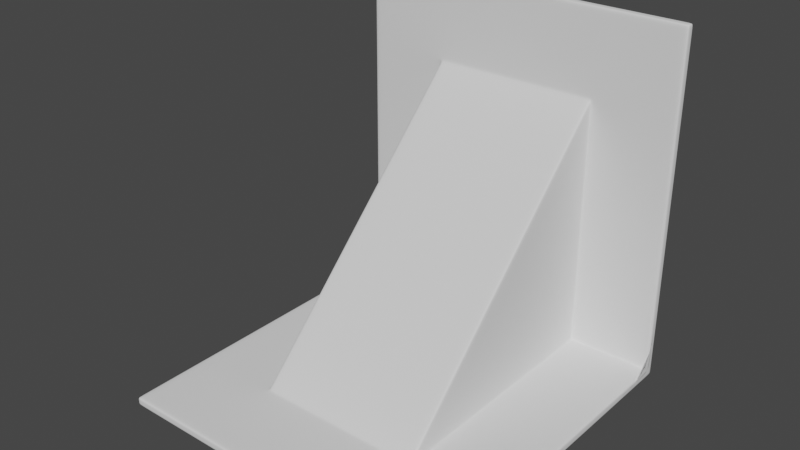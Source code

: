 # Source: 1Days.blend  (saved by Blender 3.6.13; exported with 4.5.12 LTS)
import bpy
from mathutils import Matrix  # noqa: F401  (used for matrix-valued properties, if any)

bpy.ops.wm.read_factory_settings(use_empty=True)
scene = bpy.context.scene
scene.name = 'Scene'

# ---- collections
col_collection = bpy.data.collections.new('Collection'); scene.collection.children.link(col_collection)

# ---- world
world_world = bpy.data.worlds.new('World'); scene.world = world_world
world_world.use_nodes = True; world_world.node_tree.nodes.clear()
_N = world_world.node_tree.nodes; _L = world_world.node_tree.links
n0 = _N.new('ShaderNodeOutputWorld'); n0.name = 'World Output'; n0.location = (300, 300)
n1 = _N.new('ShaderNodeBackground'); n1.name = 'Background'; n1.location = (10, 300)
n1.inputs[0].default_value = (0.05088, 0.05088, 0.05088, 1.0)
_L.new(n1.outputs[0], n0.inputs[0])
n0.is_active_output = True
world_world.color = (0.05088, 0.05088, 0.05088)
world_world.use_sun_shadow = False
world_world.sun_shadow_jitter_overblur = 0.0

# ---- meshes
me_x = bpy.data.meshes.new('평면')
me_x.from_pydata([(-0.5, 1.05, 0.4623), (-0.5, 1.05, 0.9747), (-0.5, 1.05, 1.487), (0.0, 1.05, 0.4623), (0.0, 1.05, 0.9747), (0.0, 1.05, 1.487), (0.5, 1.05, 0.4623), (0.5, 1.05, 0.9747), (0.5, 1.05, 1.487), (-0.5, -0.4875, -0.05), (-0.5, 0.025, -0.05), (-0.5, 0.5375, -0.05), (0.0, -0.4875, -0.05), (0.0, 0.025, -0.05), (0.0, 0.5375, -0.05), (0.5, -0.4875, -0.05), (0.5, 0.025, -0.05), (0.5, 0.5375, -0.05), (-1.0, -0.977, -0.023), (-0.977, -1.0, -0.023), (-0.977, -0.977, 0.0), (-1.0, -1.0, -0.023), (-1.0, -1.0, 0.0), (-0.977, -1.0, 0.0), (-1.0, -0.977, 0.0), (0.977, -0.977, 0.0), (0.977, -1.0, -0.023), (1.0, -0.977, -0.02189), (0.977, -1.0, 0.0), (1.0, -1.0, 0.0), (1.0, -1.0, -0.02189), (1.0, -0.977, 0.0), (-0.977, 0.977, 0.0), (-0.977, 1.0, 0.023), (-1.0, 1.022, 0.023), (-1.0, 0.977, -0.02205), (-0.977, 1.0, 0.0), (-1.0, 1.0, 0.0), (-1.0, 1.0, 0.023), (-1.0, 1.022, -0.02205), (-1.0, 0.977, 0.0), (1.0, 0.977, -0.02205), (1.0, 1.022, 0.023), (0.977, 1.0, 0.023), (0.977, 0.977, 0.0), (1.0, 1.022, -0.02205), (1.0, 1.0, 0.0), (1.0, 1.0, 0.023), (0.977, 1.0, 0.0), (1.0, 0.977, 0.0), (-0.977, 1.0, 1.976), (-0.977, 1.023, 1.999), (-1.0, 1.022, 1.976), (-0.977, 1.0, 1.999), (-1.0, 1.0, 1.999), (-1.0, 1.022, 1.999), (-1.0, 1.0, 1.976), (1.0, 1.023, 1.976), (0.977, 1.023, 1.999), (0.977, 1.0, 1.976), (1.0, 1.023, 1.999), (1.0, 1.0, 1.999), (0.977, 1.0, 1.999), (1.0, 1.0, 1.976), (-0.5, -1.0, -0.023), (-0.5, -0.977, 0.0), (-0.5, -1.0, 0.0), (0.0, -1.0, -0.023), (0.0, -0.977, 0.0), (0.0, -1.0, 0.0), (0.5, -0.977, 0.0), (0.5, -1.0, -0.023), (0.5, -1.0, 0.0), (0.523, 1.0, 0.023), (0.5, 0.977, 0.023), (0.523, 0.977, 0.0), (0.5, 1.0, 0.023), (0.5, 1.0, 0.0), (0.5, 0.977, 0.0), (0.523, 1.0, 0.0), (-0.523, 1.0, 0.023), (-0.523, 0.977, 0.0), (-0.5, 0.977, 0.023), (-0.523, 1.0, 0.0), (-0.5, 1.0, 0.0), (-0.5, 0.977, 0.0), (-0.5, 1.0, 0.023), (0.5, 1.023, 1.999), (0.5, 1.0, 1.976), (0.5, 1.0, 1.999), (0.0, 1.023, 1.999), (0.0, 1.0, 1.976), (0.0, 1.0, 1.999), (-0.5, 1.0, 1.976), (-0.5, 1.023, 1.999), (-0.5, 1.0, 1.999), (-1.0, -0.977, -0.027), (-0.977, -0.977, -0.05), (-0.977, -1.0, -0.027), (-1.0, -0.977, -0.05), (-1.0, -1.0, -0.05), (-0.977, -1.0, -0.05), (-1.0, -1.0, -0.027), (0.977, -0.977, -0.05), (1.0, -0.977, -0.02787), (0.977, -1.0, -0.027), (1.0, -0.977, -0.05), (1.0, -1.0, -0.05), (1.0, -1.0, -0.02787), (0.977, -1.0, -0.05), (-0.977, 1.027, -0.05), (-1.0, 1.028, -0.02849), (-0.977, 1.05, -0.027), (-1.0, 1.028, -0.05), (-1.0, 1.05, -0.05), (-1.0, 1.05, -0.02849), (-0.977, 1.05, -0.05), (0.977, 1.027, -0.05), (0.977, 1.05, -0.027), (1.0, 1.028, -0.02849), (0.977, 1.05, -0.05), (1.0, 1.05, -0.05), (1.0, 1.05, -0.02849), (1.0, 1.028, -0.05), (-0.977, 1.05, 1.976), (-1.0, 1.028, 1.976), (-0.977, 1.027, 1.999), (-1.0, 1.05, 1.976), (-1.0, 1.05, 1.999), (-1.0, 1.028, 1.999), (-0.977, 1.05, 1.999), (1.0, 1.027, 1.976), (0.977, 1.05, 1.976), (0.977, 1.027, 1.999), (1.0, 1.05, 1.976), (1.0, 1.05, 1.999), (0.977, 1.05, 1.999), (1.0, 1.027, 1.999), (-0.5, -0.977, -0.05), (-0.5, -1.0, -0.027), (-0.5, -1.0, -0.05), (0.0, -0.977, -0.05), (0.0, -1.0, -0.027), (0.0, -1.0, -0.05), (0.5, -1.0, -0.027), (0.5, -0.977, -0.05), (0.5, -1.0, -0.05), (0.5, 1.027, -0.05), (0.5, 1.05, -0.027), (0.5, 1.05, -0.05), (0.0, 1.027, -0.05), (0.0, 1.05, -0.027), (0.0, 1.05, -0.05), (-0.5, 1.05, -0.027), (-0.5, 1.027, -0.05), (-0.5, 1.05, -0.05), (0.5, 1.05, 1.976), (0.5, 1.027, 1.999), (0.5, 1.05, 1.999), (0.0, 1.05, 1.976), (0.0, 1.027, 1.999), (0.0, 1.05, 1.999), (-0.5, 1.027, 1.999), (-0.5, 1.05, 1.976), (-0.5, 1.05, 1.999), (1.0, 1.023, 0.4826), (0.977, 1.0, 0.4998), (1.0, 1.0, 0.4998), (1.0, 1.023, 0.9882), (0.977, 1.0, 0.9997), (1.0, 1.0, 0.9997), (0.977, 1.0, 1.5), (1.0, 1.023, 1.494), (1.0, 1.0, 1.5), (-1.0, 1.022, 1.494), (-0.977, 1.0, 1.5), (-1.0, 1.0, 1.5), (-1.0, 1.022, 0.9888), (-0.977, 1.0, 0.9997), (-1.0, 1.0, 0.9997), (-0.977, 1.0, 0.4998), (-1.0, 1.021, 0.4837), (-1.0, 1.0, 0.4998), (-0.5, 0.977, 0.4998), (-0.523, 1.0, 0.4998), (-0.5, 1.0, 0.4998), (-0.5, 0.977, 0.9997), (-0.523, 1.0, 0.9997), (-0.5, 1.0, 0.9997), (-0.5, 0.977, 1.444), (-0.477, 0.9837, 1.483), (-0.477, 1.0, 1.523), (-0.523, 1.0, 1.444), (-0.5, 0.9837, 1.483), (-0.5, 1.0, 1.5), (-0.477, 1.0, 1.5), (-0.523, 1.0, 1.523), (-0.5, 1.0, 1.467), (0.0, 1.0, 1.523), (0.0, 0.9837, 1.483), (0.0, 1.0, 1.5), (0.523, 1.0, 0.4998), (0.5, 0.977, 0.4998), (0.5, 1.0, 0.4998), (0.523, 1.0, 0.9997), (0.5, 0.977, 0.9997), (0.5, 1.0, 0.9997), (0.5, 0.977, 1.444), (0.523, 1.0, 1.444), (0.477, 1.0, 1.523), (0.477, 0.9837, 1.483), (0.5, 1.0, 1.467), (0.5, 1.0, 1.5), (0.523, 1.0, 1.523), (0.477, 1.0, 1.5), (0.5, 0.9837, 1.483), (0.977, 1.05, 0.4623), (1.0, 1.027, 0.4796), (1.0, 1.05, 0.4623), (0.977, 1.05, 0.9747), (1.0, 1.027, 0.9862), (1.0, 1.05, 0.9747), (1.0, 1.027, 1.493), (0.977, 1.05, 1.487), (1.0, 1.05, 1.487), (-0.977, 1.05, 1.487), (-1.0, 1.028, 1.493), (-1.0, 1.05, 1.487), (-0.977, 1.05, 0.9747), (-1.0, 1.028, 0.9857), (-1.0, 1.05, 0.9747), (-1.0, 1.028, 0.4787), (-0.977, 1.05, 0.4623), (-1.0, 1.05, 0.4623), (-1.0, 0.5173, -0.023), (-0.977, 0.5, 0.0), (-1.0, 0.5, 0.0), (-1.0, 0.0115, -0.023), (-0.977, 0.0, 0.0), (-1.0, 0.0, 0.0), (-0.977, -0.5, 0.0), (-1.0, -0.4942, -0.023), (-1.0, -0.5, 0.0), (1.0, -0.4945, -0.02184), (0.977, -0.5, 0.0), (1.0, -0.5, 0.0), (1.0, 0.01085, -0.02171), (0.977, 0.0, 0.0), (1.0, -2.328e-10, 0.0), (0.977, 0.5, 0.0), (1.0, 0.5161, -0.02147), (1.0, 0.5, 0.0), (-0.523, -0.4445, 0.0), (-0.477, -0.523, 0.0), (-0.477, -0.4837, 0.01626), (-0.5, -0.4445, 0.023), (-0.523, -0.523, 0.0), (-0.5, -0.5, 0.0), (-0.477, -0.5, 0.0), (-0.5, -0.4837, 0.01626), (-0.5, -0.4675, 0.0), (-0.5, 0.0, 0.023), (-0.523, 0.0, 0.0), (-0.5, 0.0, 0.0), (-0.523, 0.5, 0.0), (-0.5, 0.5, 0.023), (-0.5, 0.5, 0.0), (0.0, -0.4837, 0.01626), (0.0, -0.523, 0.0), (0.0, -0.5, 0.0), (0.5, -0.4445, 0.023), (0.477, -0.4837, 0.01626), (0.477, -0.523, 0.0), (0.523, -0.4445, 0.0), (0.5, -0.4837, 0.01626), (0.5, -0.5, 0.0), (0.477, -0.5, 0.0), (0.523, -0.523, 0.0), (0.5, -0.4675, 0.0), (0.523, 0.0, 0.0), (0.5, 0.0, 0.023), (0.5, 0.0, 0.0), (0.5, 0.5, 0.023), (0.523, 0.5, 0.0), (0.5, 0.5, 0.0), (-0.977, 0.5375, -0.05), (-1.0, 0.5202, -0.027), (-1.0, 0.5375, -0.05), (-0.977, 0.025, -0.05), (-1.0, 0.0135, -0.027), (-1.0, 0.025, -0.05), (-1.0, -0.4933, -0.027), (-0.977, -0.4875, -0.05), (-1.0, -0.4875, -0.05), (0.977, -0.4875, -0.05), (1.0, -0.493, -0.02791), (1.0, -0.4875, -0.05), (0.977, 0.025, -0.05), (1.0, 0.01401, -0.02802), (1.0, 0.025, -0.05), (1.0, 0.5212, -0.02821), (0.977, 0.5375, -0.05), (1.0, 0.5375, -0.05), (0.5, 0.2663, 0.7335), (0.5, 0.25, 0.7498), (0.477, 0.25, 0.7498), (-0.5, 0.2663, 0.7335), (-0.5, 0.25, 0.7498), (-0.477, 0.25, 0.7498), (0.0, 0.25, 0.7498), (0.5, -0.1169, 0.383), (0.477, -0.1169, 0.383), (-0.5, -0.0891, 0.3782), (0.5, -0.0891, 0.3782), (-0.5, -0.1169, 0.383), (-0.477, -0.1169, 0.383), (0.0, -0.1169, 0.383), (0.5, 0.6216, 1.089), (-0.5, 0.6169, 1.117), (-0.477, 0.6169, 1.117), (0.0, 0.6169, 1.117), (0.5, 0.6169, 1.117), (0.477, 0.6169, 1.117), (-0.5, 0.6216, 1.089)], [], [(165, 42, 45, 119, 217), (87, 58, 133, 157), (57, 172, 222, 131), (97, 292, 9, 138), (94, 90, 160, 162), (45, 41, 250, 300, 119), (148, 6, 216, 118), (138, 9, 12, 141), (8, 156, 132, 223), (201, 166, 169, 204), (2, 163, 159, 5), (17, 147, 117, 301), (5, 159, 156, 8), (153, 0, 3, 151), (235, 264, 81, 32), (243, 27, 104, 295), (33, 80, 184, 180), (174, 52, 125, 226), (73, 43, 166, 201), (50, 196, 191, 93), (18, 241, 291, 96), (68, 70, 272, 268), (202, 205, 207, 317), (65, 68, 268, 253), (198, 209, 88, 91), (191, 198, 91, 93), (234, 35, 39, 111, 286), (319, 320, 199, 190), (180, 184, 187, 178), (213, 208, 171, 59), (178, 187, 192, 175), (204, 169, 171, 208), (14, 150, 147, 17), (3, 4, 7, 6), (4, 5, 8, 7), (11, 154, 150, 14), (0, 1, 4, 3), (1, 2, 5, 4), (285, 110, 154, 11), (238, 262, 264, 235), (232, 228, 1, 0), (225, 124, 163, 2), (7, 8, 223, 219), (228, 225, 2, 1), (39, 34, 181, 231, 111), (181, 177, 229, 231), (177, 174, 226, 229), (51, 94, 162, 126), (168, 165, 217, 220), (172, 168, 220, 222), (283, 249, 44, 75), (288, 285, 11, 10), (279, 247, 249, 283), (25, 244, 273, 277), (273, 244, 247, 279), (240, 252, 262, 238), (151, 3, 6, 148), (12, 13, 16, 15), (13, 14, 17, 16), (141, 12, 15, 145), (9, 10, 13, 12), (10, 11, 14, 13), (145, 15, 294, 103), (15, 16, 297, 294), (292, 288, 10, 9), (112, 232, 0, 153), (16, 17, 301, 297), (71, 67, 142, 144), (183, 323, 189, 186), (90, 87, 157, 160), (67, 64, 139, 142), (6, 7, 219, 216), (320, 322, 210, 199), (64, 19, 98, 139), (241, 237, 289, 291), (237, 234, 286, 289), (26, 71, 144, 105), (246, 243, 295, 298), (250, 246, 298, 300), (18, 21, 22, 24), (19, 23, 22, 21), (20, 24, 22, 23), (25, 28, 29, 31), (26, 30, 29, 28), (27, 31, 29, 30), (32, 36, 37, 40), (33, 38, 37, 36), (34, 39, 37, 38), (35, 40, 37, 39), (41, 45, 46, 49), (42, 47, 46, 45), (43, 48, 46, 47), (44, 49, 46, 48), (50, 53, 54, 56), (51, 55, 54, 53), (52, 56, 54, 55), (57, 60, 61, 63), (58, 62, 61, 60), (59, 63, 61, 62), (73, 76, 77, 79), (74, 78, 77, 76), (75, 79, 77, 78), (80, 83, 84, 86), (81, 85, 84, 83), (82, 86, 84, 85), (96, 99, 100, 102), (97, 101, 100, 99), (98, 102, 100, 101), (103, 106, 107, 109), (104, 108, 107, 106), (105, 109, 107, 108), (110, 113, 114, 116), (111, 115, 114, 113), (112, 116, 114, 115), (117, 120, 121, 123), (118, 122, 121, 120), (119, 123, 121, 122), (124, 127, 128, 130), (125, 129, 128, 127), (126, 130, 128, 129), (131, 134, 135, 137), (132, 136, 135, 134), (133, 137, 135, 136), (189, 193, 194, 197), (190, 195, 194, 193), (191, 196, 194, 195), (192, 197, 194, 196), (207, 211, 212, 215), (208, 213, 212, 211), (209, 214, 212, 213), (210, 215, 212, 214), (252, 256, 257, 260), (253, 258, 257, 256), (254, 259, 257, 258), (255, 260, 257, 259), (270, 274, 275, 278), (271, 276, 275, 274), (272, 277, 275, 276), (273, 278, 275, 277), (241, 18, 24, 242), (242, 24, 20, 240), (71, 26, 28, 72), (72, 28, 25, 70), (250, 41, 49, 251), (251, 49, 44, 249), (80, 33, 36, 83), (83, 36, 32, 81), (94, 51, 53, 95), (95, 53, 50, 93), (172, 57, 63, 173), (173, 63, 59, 171), (181, 34, 38, 182), (182, 38, 33, 180), (19, 64, 66, 23), (23, 66, 65, 20), (64, 67, 69, 66), (66, 69, 68, 65), (67, 71, 72, 69), (69, 72, 70, 68), (43, 73, 79, 48), (48, 79, 75, 44), (58, 87, 89, 62), (62, 89, 88, 59), (87, 90, 92, 89), (89, 92, 91, 88), (90, 94, 95, 92), (92, 95, 93, 91), (265, 82, 85, 266), (266, 85, 81, 264), (283, 75, 78, 284), (284, 78, 74, 282), (292, 97, 99, 293), (293, 99, 96, 291), (145, 103, 109, 146), (146, 109, 105, 144), (301, 117, 123, 302), (302, 123, 119, 300), (154, 110, 116, 155), (155, 116, 112, 153), (163, 124, 130, 164), (164, 130, 126, 162), (223, 132, 134, 224), (224, 134, 131, 222), (232, 112, 115, 233), (233, 115, 111, 231), (97, 138, 140, 101), (101, 140, 139, 98), (138, 141, 143, 140), (140, 143, 142, 139), (141, 145, 146, 143), (143, 146, 144, 142), (117, 147, 149, 120), (120, 149, 148, 118), (147, 150, 152, 149), (149, 152, 151, 148), (150, 154, 155, 152), (152, 155, 153, 151), (132, 156, 158, 136), (136, 158, 157, 133), (156, 159, 161, 158), (158, 161, 160, 157), (159, 163, 164, 161), (161, 164, 162, 160), (18, 96, 102, 21), (21, 102, 98, 19), (26, 105, 108, 30), (30, 108, 104, 27), (51, 126, 129, 55), (55, 129, 125, 52), (57, 131, 137, 60), (60, 137, 133, 58), (42, 165, 167, 47), (47, 167, 166, 43), (165, 168, 170, 167), (167, 170, 169, 166), (168, 172, 173, 170), (170, 173, 171, 169), (52, 174, 176, 56), (56, 176, 175, 50), (174, 177, 179, 176), (176, 179, 178, 175), (177, 181, 182, 179), (179, 182, 180, 178), (82, 183, 185, 86), (86, 185, 184, 80), (183, 186, 188, 185), (185, 188, 187, 184), (186, 189, 197, 188), (188, 197, 192, 187), (73, 201, 203, 76), (76, 203, 202, 74), (201, 204, 206, 203), (203, 206, 205, 202), (204, 208, 211, 206), (206, 211, 207, 205), (118, 216, 218, 122), (122, 218, 217, 119), (216, 219, 221, 218), (218, 221, 220, 217), (219, 223, 224, 221), (221, 224, 222, 220), (124, 225, 227, 127), (127, 227, 226, 125), (225, 228, 230, 227), (227, 230, 229, 226), (228, 232, 233, 230), (230, 233, 231, 229), (209, 198, 200, 214), (214, 200, 199, 210), (198, 191, 195, 200), (200, 195, 190, 199), (35, 234, 236, 40), (40, 236, 235, 32), (234, 237, 239, 236), (236, 239, 238, 235), (237, 241, 242, 239), (239, 242, 240, 238), (27, 243, 245, 31), (31, 245, 244, 25), (243, 246, 248, 245), (245, 248, 247, 244), (246, 250, 251, 248), (248, 251, 249, 247), (255, 261, 263, 260), (260, 263, 262, 252), (261, 265, 266, 263), (263, 266, 264, 262), (273, 279, 281, 278), (278, 281, 280, 270), (279, 283, 284, 281), (281, 284, 282, 280), (110, 285, 287, 113), (113, 287, 286, 111), (285, 288, 290, 287), (287, 290, 289, 286), (288, 292, 293, 290), (290, 293, 291, 289), (103, 294, 296, 106), (106, 296, 295, 104), (294, 297, 299, 296), (296, 299, 298, 295), (297, 301, 302, 299), (299, 302, 300, 298), (271, 267, 269, 276), (276, 269, 268, 272), (317, 207, 215, 321), (321, 215, 210, 322), (267, 254, 258, 269), (269, 258, 253, 268), (312, 255, 259, 314), (314, 259, 254, 315), (20, 65, 253, 256), (175, 192, 196, 50), (209, 213, 59, 88), (240, 20, 256, 252), (70, 25, 277, 272), (318, 307, 308, 319), (323, 306, 307, 318), (310, 304, 305, 311), (313, 303, 304, 310), (316, 311, 305, 309), (315, 316, 309, 308), (265, 261, 255, 312), (282, 74, 303, 313), (254, 267, 316, 315), (267, 271, 311, 316), (270, 313, 310, 274), (274, 310, 311, 271), (307, 314, 315, 308), (306, 312, 314, 307), (189, 323, 318, 193), (193, 318, 319, 190), (304, 321, 322, 305), (303, 317, 321, 304), (309, 305, 322, 320), (308, 309, 320, 319), (82, 306, 323, 183), (82, 265, 312, 306), (280, 282, 313, 270), (74, 202, 317, 303)])
me_x.polygons.foreach_set('use_smooth', [True] * 320)
_uv = me_x.uv_layers.new(name='UV 맵')
_uv.uv.foreach_set('vector', [1.0, 1.0, 1.0, 1.0, 1.0, 1.0, 1.0, 1.0, 1.0, 1.0, 0.75, 1.0, 0.9885, 1.0, 0.9885, 1.0, 0.75, 1.0, 1.0, 1.0, 1.0, 1.0, 1.0, 1.0, 1.0, 1.0, 0.0115, 0.01122, 0.0115, 0.25, 0.25, 0.25, 0.25, 0.01122, 0.25, 1.0, 0.5, 1.0, 0.5, 1.0, 0.25, 1.0, 1.0, 1.0, 1.0, 0.9779, 1.0, 0.75, 1.0, 0.75, 1.0, 1.0, 0.75, 1.0, 0.75, 1.0, 0.9885, 1.0, 0.9885, 1.0, 0.25, 0.01122, 0.25, 0.25, 0.5, 0.25, 0.5, 0.01122, 0.75, 1.0, 0.75, 1.0, 0.9885, 1.0, 0.9885, 1.0, 0.7615, 1.0, 0.9885, 1.0, 0.9885, 1.0, 0.7615, 1.0, 0.25, 1.0, 0.25, 1.0, 0.5, 1.0, 0.5, 1.0, 0.75, 0.75, 0.75, 0.9888, 0.9885, 0.9888, 0.9885, 0.75, 0.5, 1.0, 0.5, 1.0, 0.75, 1.0, 0.75, 1.0, 0.25, 1.0, 0.25, 1.0, 0.5, 1.0, 0.5, 1.0, 0.0115, 0.75, 0.2385, 0.75, 0.2385, 0.9885, 0.0115, 0.9885, 1.0, 0.25, 1.0, 0.01137, 1.0, 0.01135, 1.0, 0.25, 0.0115, 1.0, 0.2385, 1.0, 0.2385, 1.0, 0.0115, 1.0, 0.0, 1.0, 0.0, 1.0, 0.0, 1.0, 0.0, 1.0, 0.7615, 1.0, 0.9885, 1.0, 0.9885, 1.0, 0.7615, 1.0, 0.0115, 1.0, 0.2385, 1.0, 0.2615, 1.0, 0.25, 1.0, 0.0, 0.01137, 0.0, 0.25, 0.0, 0.25, 0.0, 0.01135, 0.5, 0.0115, 0.75, 0.0115, 0.7385, 0.2385, 0.5, 0.2385, 0.75, 0.9885, 0.75, 0.9885, 0.75, 0.9885, 0.75, 0.8108, 0.25, 0.0115, 0.5, 0.0115, 0.5, 0.2385, 0.2615, 0.2385, 0.5, 1.0, 0.7385, 1.0, 0.75, 1.0, 0.5, 1.0, 0.2615, 1.0, 0.5, 1.0, 0.5, 1.0, 0.25, 1.0, 0.0, 0.75, 0.0, 0.9779, 0.0, 1.0, 0.0, 1.0, 0.0, 0.75, 0.2615, 0.8084, 0.5, 0.8084, 0.5, 0.9919, 0.2615, 0.9919, 0.0115, 1.0, 0.2385, 1.0, 0.2385, 1.0, 0.0115, 1.0, 0.7615, 1.0, 0.7615, 1.0, 0.9885, 1.0, 0.9885, 1.0, 0.0115, 1.0, 0.2385, 1.0, 0.2385, 1.0, 0.0115, 1.0, 0.7615, 1.0, 0.9885, 1.0, 0.9885, 1.0, 0.7615, 1.0, 0.5, 0.75, 0.5, 0.9888, 0.75, 0.9888, 0.75, 0.75, 0.5, 1.0, 0.5, 1.0, 0.75, 1.0, 0.75, 1.0, 0.5, 1.0, 0.5, 1.0, 0.75, 1.0, 0.75, 1.0, 0.25, 0.75, 0.25, 0.9888, 0.5, 0.9888, 0.5, 0.75, 0.25, 1.0, 0.25, 1.0, 0.5, 1.0, 0.5, 1.0, 0.25, 1.0, 0.25, 1.0, 0.5, 1.0, 0.5, 1.0, 0.0115, 0.75, 0.0115, 0.9888, 0.25, 0.9888, 0.25, 0.75, 0.0115, 0.5, 0.2385, 0.5, 0.2385, 0.75, 0.0115, 0.75, 0.0115, 1.0, 0.0115, 1.0, 0.25, 1.0, 0.25, 1.0, 0.0115, 1.0, 0.0115, 1.0, 0.25, 1.0, 0.25, 1.0, 0.75, 1.0, 0.75, 1.0, 0.9885, 1.0, 0.9885, 1.0, 0.0115, 1.0, 0.0115, 1.0, 0.25, 1.0, 0.25, 1.0, 0.0, 1.0, 0.0, 1.0, 0.0, 1.0, 0.0, 1.0, 0.0, 1.0, 0.0, 1.0, 0.0, 1.0, 0.0, 1.0, 0.0, 1.0, 0.0, 1.0, 0.0, 1.0, 0.0, 1.0, 0.0, 1.0, 0.0115, 1.0, 0.25, 1.0, 0.25, 1.0, 0.0115, 1.0, 1.0, 1.0, 1.0, 1.0, 1.0, 1.0, 1.0, 1.0, 1.0, 1.0, 1.0, 1.0, 1.0, 1.0, 1.0, 1.0, 0.7615, 0.75, 0.9885, 0.75, 0.9885, 0.9885, 0.7615, 0.9885, 0.0115, 0.5, 0.0115, 0.75, 0.25, 0.75, 0.25, 0.5, 0.7615, 0.5, 0.9885, 0.5, 0.9885, 0.75, 0.7615, 0.75, 0.9885, 0.0115, 0.9885, 0.25, 0.7615, 0.2778, 0.7615, 0.2385, 0.7615, 0.2778, 0.9885, 0.25, 0.9885, 0.5, 0.7615, 0.5, 0.0115, 0.25, 0.2385, 0.2778, 0.2385, 0.5, 0.0115, 0.5, 0.5, 1.0, 0.5, 1.0, 0.75, 1.0, 0.75, 1.0, 0.5, 0.25, 0.5, 0.5, 0.75, 0.5, 0.75, 0.25, 0.5, 0.5, 0.5, 0.75, 0.75, 0.75, 0.75, 0.5, 0.5, 0.01122, 0.5, 0.25, 0.75, 0.25, 0.75, 0.01122, 0.25, 0.25, 0.25, 0.5, 0.5, 0.5, 0.5, 0.25, 0.25, 0.5, 0.25, 0.75, 0.5, 0.75, 0.5, 0.5, 0.75, 0.01122, 0.75, 0.25, 0.9885, 0.25, 0.9885, 0.01122, 0.75, 0.25, 0.75, 0.5, 0.9885, 0.5, 0.9885, 0.25, 0.0115, 0.25, 0.0115, 0.5, 0.25, 0.5, 0.25, 0.25, 0.0115, 1.0, 0.0115, 1.0, 0.25, 1.0, 0.25, 1.0, 0.75, 0.5, 0.75, 0.75, 0.9885, 0.75, 0.9885, 0.5, 0.75, 0.0, 0.5, 0.0, 0.5, 0.0, 0.75, 0.0, 0.25, 0.9885, 0.25, 0.8108, 0.25, 0.9885, 0.25, 0.9885, 0.5, 1.0, 0.75, 1.0, 0.75, 1.0, 0.5, 1.0, 0.5, 0.0, 0.25, 0.0, 0.25, 0.0, 0.5, 0.0, 0.75, 1.0, 0.75, 1.0, 0.9885, 1.0, 0.9885, 1.0, 0.5, 0.8084, 0.7385, 0.8084, 0.7385, 0.9919, 0.5, 0.9919, 0.25, 0.0, 0.0115, 0.0, 0.0115, 0.0, 0.25, 0.0, 0.0, 0.25, 0.0, 0.5, 0.0, 0.5, 0.0, 0.25, 0.0, 0.5, 0.0, 0.75, 0.0, 0.75, 0.0, 0.5, 0.9885, 0.0, 0.75, 0.0, 0.75, 0.0, 0.9885, 0.0, 1.0, 0.5, 1.0, 0.25, 1.0, 0.25, 1.0, 0.5, 1.0, 0.75, 1.0, 0.5, 1.0, 0.5, 1.0, 0.75, 0.0, 0.01137, 0.0, 0.0, 0.0, 0.0, 0.0, 0.0115, 0.0115, 0.0, 0.0115, 0.0, 0.0, 0.0, 0.0, 0.0, 0.0115, 0.0115, 0.0, 0.0115, 0.0, 0.0, 0.0115, 0.0, 0.9885, 0.0115, 0.9885, 0.0, 1.0, 0.0, 1.0, 0.0115, 0.9885, 0.0, 1.0, 0.0, 1.0, 0.0, 0.9885, 0.0, 1.0, 0.01137, 1.0, 0.0115, 1.0, 0.0, 1.0, 0.0, 0.0115, 0.9885, 0.0115, 1.0, 0.0, 1.0, 0.0, 0.9885, 0.0115, 1.0, 0.0, 1.0, 0.0, 1.0, 0.0115, 1.0, 0.0, 1.0, 0.0, 1.0, 0.0, 1.0, 0.0, 1.0, 0.0, 0.9779, 0.0, 0.9885, 0.0, 1.0, 0.0, 1.0, 1.0, 0.9885, 1.0, 1.011, 1.0, 1.0, 1.0, 0.9885, 1.0, 1.0, 1.0, 1.0, 1.0, 1.0, 1.0, 1.0, 0.9885, 1.0, 0.9885, 1.0, 1.0, 1.0, 1.0, 1.0, 0.9885, 0.9885, 1.0, 0.9885, 1.0, 1.0, 0.9885, 1.0, 0.0115, 1.0, 0.0115, 1.0, 0.0, 1.0, 0.0, 1.0, 0.0115, 1.0, 0.0, 1.0, 0.0, 1.0, 0.0115, 1.0, 0.0, 1.0, 0.0, 1.0, 0.0, 1.0, 0.0, 1.0, 1.0, 1.0, 1.0, 1.0, 1.0, 1.0, 1.0, 1.0, 0.9885, 1.0, 0.9885, 1.0, 1.0, 1.0, 1.0, 1.0, 0.9885, 1.0, 1.0, 1.0, 1.0, 1.0, 0.9885, 1.0, 0.7615, 1.0, 0.75, 1.0, 0.75, 1.0, 0.7615, 1.0, 0.75, 0.9885, 0.75, 0.9885, 0.75, 1.0, 0.75, 1.0, 0.7615, 0.9885, 0.7615, 1.0, 0.75, 1.0, 0.75, 0.9885, 0.2385, 1.0, 0.2385, 1.0, 0.25, 1.0, 0.25, 1.0, 0.2385, 0.9885, 0.25, 0.9885, 0.25, 1.0, 0.2385, 1.0, 0.25, 0.9885, 0.25, 1.0, 0.25, 1.0, 0.25, 0.9885, 0.0, 0.01135, 0.0, 0.01122, 0.0, 0.0, 0.0, 0.0, 0.0115, 0.01122, 0.0115, 0.0, 0.0, 0.0, 0.0, 0.01122, 0.0115, 0.0, 0.0, 0.0, 0.0, 0.0, 0.0115, 0.0, 0.9885, 0.01122, 1.0, 0.01122, 1.0, 0.0, 0.9885, 0.0, 1.0, 0.01135, 1.0, 0.0, 1.0, 0.0, 1.0, 0.01122, 0.9885, 0.0, 0.9885, 0.0, 1.0, 0.0, 1.0, 0.0, 0.0115, 0.9888, 0.0, 0.9895, 0.0, 1.0, 0.0115, 1.0, 0.0, 1.0, 0.0, 1.0, 0.0, 1.0, 0.0, 1.0, 0.0115, 1.0, 0.0115, 1.0, 0.0, 1.0, 0.0, 1.0, 0.9885, 0.9888, 0.9885, 1.0, 1.0, 1.0, 1.0, 0.9895, 0.9885, 1.0, 1.0, 1.0, 1.0, 1.0, 0.9885, 1.0, 1.0, 1.0, 1.0, 0.9895, 1.0, 1.0, 1.0, 1.011, 0.0115, 1.0, 0.0, 1.0, 0.0, 1.0, 0.0115, 1.0, 0.0, 1.0, 0.0, 1.0, 0.0, 1.0, 0.0, 1.0, 0.0115, 1.0, 0.0115, 1.0, 0.0, 1.0, 0.0, 1.0, 1.0, 1.0, 1.0, 1.0, 1.0, 1.0, 1.0, 1.0, 0.9885, 1.0, 0.9885, 1.0, 1.0, 1.0, 1.0, 1.0, 0.9885, 1.0, 1.0, 1.0, 1.0, 1.0, 0.9885, 1.0, 0.25, 0.9885, 0.25, 0.9919, 0.25, 1.0, 0.25, 1.0, 0.2615, 0.9919, 0.2615, 1.0, 0.25, 1.0, 0.25, 0.9919, 0.2615, 1.006, 0.2385, 1.006, 0.25, 1.0, 0.2615, 1.0, 0.2385, 1.0, 0.25, 1.0, 0.25, 1.0, 0.2385, 1.0, 0.75, 0.9885, 0.75, 1.0, 0.75, 1.0, 0.75, 0.9919, 0.75, 1.0, 0.75, 1.0, 0.75, 1.0, 0.75, 1.0, 0.7385, 1.0, 0.7385, 1.0, 0.75, 1.0, 0.7615, 1.0, 0.7385, 0.9919, 0.75, 0.9919, 0.75, 1.0, 0.7385, 1.0, 0.25, 0.2778, 0.25, 0.2385, 0.25, 0.25, 0.25, 0.2663, 0.2615, 0.2385, 0.2615, 0.25, 0.25, 0.25, 0.2385, 0.2385, 0.2615, 0.2581, 0.25, 0.2581, 0.25, 0.25, 0.2615, 0.25, 0.25, 0.2778, 0.25, 0.2663, 0.25, 0.25, 0.25, 0.2581, 0.75, 0.2778, 0.75, 0.2581, 0.75, 0.25, 0.75, 0.2663, 0.7385, 0.2581, 0.7385, 0.25, 0.75, 0.25, 0.75, 0.2581, 0.7385, 0.2442, 0.7615, 0.2442, 0.75, 0.25, 0.7385, 0.25, 0.7615, 0.2778, 0.75, 0.2663, 0.75, 0.25, 0.7615, 0.2385, 0.0, 0.25, 0.0, 0.01137, 0.0, 0.0115, 0.0, 0.25, 0.0, 0.25, 0.0, 0.0115, 0.0115, 0.0115, 0.0115, 0.25, 0.75, 0.0, 0.9885, 0.0, 0.9885, 0.0, 0.75, 0.0, 0.75, 0.0, 0.9885, 0.0, 0.9885, 0.0115, 0.75, 0.0115, 1.0, 0.75, 1.0, 0.9779, 1.0, 0.9885, 1.0, 0.75, 1.0, 0.75, 1.0, 0.9885, 0.9885, 0.9885, 0.9885, 0.75, 0.2385, 1.0, 0.0115, 1.0, 0.0115, 1.0, 0.2385, 1.0, 0.2385, 1.0, 0.0115, 1.0, 0.0115, 0.9885, 0.2385, 0.9885, 0.25, 1.0, 0.0115, 1.0, 0.0115, 1.0, 0.25, 1.0, 0.25, 1.0, 0.0115, 1.0, 0.0115, 1.0, 0.25, 1.0, 1.0, 1.0, 1.0, 1.0, 1.0, 1.0, 1.0, 1.0, 1.0, 1.0, 1.0, 1.0, 0.9885, 1.0, 0.9885, 1.0, 0.0, 1.0, 0.0, 1.0, 0.0, 1.0, 0.0, 1.0, 0.0, 1.0, 0.0, 1.0, 0.0115, 1.0, 0.0115, 1.0, 0.0115, 0.0, 0.25, 0.0, 0.25, 0.0, 0.0115, 0.0, 0.0115, 0.0, 0.25, 0.0, 0.25, 0.0115, 0.0115, 0.0115, 0.25, 0.0, 0.5, 0.0, 0.5, 0.0, 0.25, 0.0, 0.25, 0.0, 0.5, 0.0, 0.5, 0.0115, 0.25, 0.0115, 0.5, 0.0, 0.75, 0.0, 0.75, 0.0, 0.5, 0.0, 0.5, 0.0, 0.75, 0.0, 0.75, 0.0115, 0.5, 0.0115, 0.9885, 1.0, 0.7615, 1.0, 0.7615, 1.0, 0.9885, 1.0, 0.9885, 1.0, 0.7615, 1.0, 0.7615, 0.9885, 0.9885, 0.9885, 0.9885, 1.0, 0.75, 1.0, 0.75, 1.0, 0.9885, 1.0, 0.9885, 1.0, 0.75, 1.0, 0.75, 1.0, 0.9885, 1.0, 0.75, 1.0, 0.5, 1.0, 0.5, 1.0, 0.75, 1.0, 0.75, 1.0, 0.5, 1.0, 0.5, 1.0, 0.75, 1.0, 0.5, 1.0, 0.25, 1.0, 0.25, 1.0, 0.5, 1.0, 0.5, 1.0, 0.25, 1.0, 0.25, 1.0, 0.5, 1.0, 0.25, 0.75, 0.25, 0.9885, 0.25, 0.9885, 0.25, 0.75, 0.25, 0.75, 0.25, 0.9885, 0.2385, 0.9885, 0.2385, 0.75, 0.7615, 0.75, 0.7615, 0.9885, 0.75, 0.9885, 0.75, 0.75, 0.75, 0.75, 0.75, 0.9885, 0.75, 0.9885, 0.75, 0.75, 0.0115, 0.25, 0.0115, 0.01122, 0.0, 0.01122, 0.0, 0.25, 0.0, 0.25, 0.0, 0.01122, 0.0, 0.01135, 0.0, 0.25, 0.75, 0.01122, 0.9885, 0.01122, 0.9885, 0.0, 0.75, 0.0, 0.75, 0.0, 0.9885, 0.0, 0.9885, 0.0, 0.75, 0.0, 0.9885, 0.75, 0.9885, 0.9888, 1.0, 0.9895, 1.0, 0.75, 1.0, 0.75, 1.0, 0.9895, 1.0, 1.0, 1.0, 0.75, 0.25, 0.9888, 0.0115, 0.9888, 0.0115, 1.0, 0.25, 1.0, 0.25, 1.0, 0.0115, 1.0, 0.0115, 1.0, 0.25, 1.0, 0.25, 1.0, 0.0115, 1.0, 0.0115, 1.0, 0.25, 1.0, 0.25, 1.0, 0.0115, 1.0, 0.0115, 1.0, 0.25, 1.0, 0.9885, 1.0, 0.9885, 1.0, 1.0, 1.0, 1.0, 1.0, 1.0, 1.0, 1.0, 1.0, 1.0, 1.0, 1.0, 1.0, 0.0115, 1.0, 0.0115, 1.0, 0.0, 1.0, 0.0, 1.0, 0.0, 1.0, 0.0, 1.0, 0.0, 1.0, 0.0, 1.0, 0.0115, 0.01122, 0.25, 0.01122, 0.25, 0.0, 0.0115, 0.0, 0.0115, 0.0, 0.25, 0.0, 0.25, 0.0, 0.0115, 0.0, 0.25, 0.01122, 0.5, 0.01122, 0.5, 0.0, 0.25, 0.0, 0.25, 0.0, 0.5, 0.0, 0.5, 0.0, 0.25, 0.0, 0.5, 0.01122, 0.75, 0.01122, 0.75, 0.0, 0.5, 0.0, 0.5, 0.0, 0.75, 0.0, 0.75, 0.0, 0.5, 0.0, 0.9885, 0.9888, 0.75, 0.9888, 0.75, 1.0, 0.9885, 1.0, 0.9885, 1.0, 0.75, 1.0, 0.75, 1.0, 0.9885, 1.0, 0.75, 0.9888, 0.5, 0.9888, 0.5, 1.0, 0.75, 1.0, 0.75, 1.0, 0.5, 1.0, 0.5, 1.0, 0.75, 1.0, 0.5, 0.9888, 0.25, 0.9888, 0.25, 1.0, 0.5, 1.0, 0.5, 1.0, 0.25, 1.0, 0.25, 1.0, 0.5, 1.0, 0.9885, 1.0, 0.75, 1.0, 0.75, 1.0, 0.9885, 1.0, 0.9885, 1.0, 0.75, 1.0, 0.75, 1.0, 0.9885, 1.0, 0.75, 1.0, 0.5, 1.0, 0.5, 1.0, 0.75, 1.0, 0.75, 1.0, 0.5, 1.0, 0.5, 1.0, 0.75, 1.0, 0.5, 1.0, 0.25, 1.0, 0.25, 1.0, 0.5, 1.0, 0.5, 1.0, 0.25, 1.0, 0.25, 1.0, 0.5, 1.0, 0.0, 0.01137, 0.0, 0.01135, 0.0, 0.0, 0.0, 0.0, 0.0, 0.0, 0.0, 0.0, 0.0115, 0.0, 0.0115, 0.0, 0.9885, 0.0, 0.9885, 0.0, 1.0, 0.0, 1.0, 0.0, 1.0, 0.0, 1.0, 0.0, 1.0, 0.01135, 1.0, 0.01137, 0.0115, 1.0, 0.0115, 1.0, 0.0, 1.0, 0.0, 1.0, 0.0, 1.0, 0.0, 1.0, 0.0, 1.0, 0.0, 1.0, 1.0, 1.0, 1.0, 1.0, 1.0, 1.0, 1.0, 1.0, 1.0, 1.0, 1.0, 1.0, 0.9885, 1.0, 0.9885, 1.0, 1.0, 1.0, 1.0, 1.0, 1.0, 1.0, 1.0, 1.0, 1.0, 1.0, 1.0, 1.0, 0.9885, 1.0, 0.9885, 1.0, 1.0, 1.0, 1.0, 1.0, 1.0, 1.0, 1.0, 1.0, 1.0, 1.0, 1.0, 1.0, 0.9885, 1.0, 0.9885, 1.0, 1.0, 1.0, 1.0, 1.0, 1.0, 1.0, 1.0, 1.0, 1.0, 1.0, 1.0, 1.0, 0.9885, 1.0, 0.9885, 1.0, 0.0, 1.0, 0.0, 1.0, 0.0, 1.0, 0.0, 1.0, 0.0, 1.0, 0.0, 1.0, 0.0115, 1.0, 0.0115, 1.0, 0.0, 1.0, 0.0, 1.0, 0.0, 1.0, 0.0, 1.0, 0.0, 1.0, 0.0, 1.0, 0.0115, 1.0, 0.0115, 1.0, 0.0, 1.0, 0.0, 1.0, 0.0, 1.0, 0.0, 1.0, 0.0, 1.0, 0.0, 1.0, 0.0115, 1.0, 0.0115, 1.0, 0.25, 0.9885, 0.25, 0.9885, 0.25, 1.0, 0.25, 1.0, 0.25, 1.0, 0.25, 1.0, 0.2385, 1.0, 0.2385, 1.0, 0.25, 0.9885, 0.25, 0.9885, 0.25, 1.0, 0.25, 1.0, 0.25, 1.0, 0.25, 1.0, 0.2385, 1.0, 0.2385, 1.0, 0.25, 0.9885, 0.25, 0.9885, 0.25, 1.0, 0.25, 1.0, 0.25, 1.0, 0.25, 1.0, 0.2385, 1.0, 0.2385, 1.0, 0.7615, 1.0, 0.7615, 1.0, 0.75, 1.0, 0.75, 1.0, 0.75, 1.0, 0.75, 1.0, 0.75, 0.9885, 0.75, 0.9885, 0.7615, 1.0, 0.7615, 1.0, 0.75, 1.0, 0.75, 1.0, 0.75, 1.0, 0.75, 1.0, 0.75, 0.9885, 0.75, 0.9885, 0.7615, 1.0, 0.7615, 1.0, 0.75, 1.0, 0.75, 1.0, 0.75, 1.0, 0.75, 1.0, 0.75, 0.9885, 0.75, 0.9885, 0.9885, 1.0, 0.9885, 1.0, 1.0, 1.0, 1.0, 1.0, 1.0, 1.0, 1.0, 1.0, 1.0, 1.0, 1.0, 1.0, 0.9885, 1.0, 0.9885, 1.0, 1.0, 1.0, 1.0, 1.0, 1.0, 1.0, 1.0, 1.0, 1.0, 1.0, 1.0, 1.0, 0.9885, 1.0, 0.9885, 1.0, 1.0, 1.0, 1.0, 1.0, 1.0, 1.0, 1.0, 1.0, 1.0, 1.0, 1.0, 1.0, 0.0115, 1.0, 0.0115, 1.0, 0.0, 1.0, 0.0, 1.0, 0.0, 1.0, 0.0, 1.0, 0.0, 1.0, 0.0, 1.0, 0.0115, 1.0, 0.0115, 1.0, 0.0, 1.0, 0.0, 1.0, 0.0, 1.0, 0.0, 1.0, 0.0, 1.0, 0.0, 1.0, 0.0115, 1.0, 0.0115, 1.0, 0.0, 1.0, 0.0, 1.0, 0.0, 1.0, 0.0, 1.0, 0.0, 1.0, 0.0, 1.0, 0.7385, 1.0, 0.5, 1.0, 0.5, 1.0, 0.7385, 1.0, 0.7385, 1.0, 0.5, 1.0, 0.5, 0.9919, 0.7385, 0.9919, 0.5, 1.0, 0.2615, 1.0, 0.2615, 1.0, 0.5, 1.0, 0.5, 1.0, 0.2615, 1.0, 0.2615, 0.9919, 0.5, 0.9919, 0.0, 0.9779, 0.0, 0.75, 0.0, 0.75, 0.0, 0.9885, 0.0, 0.9885, 0.0, 0.75, 0.0115, 0.75, 0.0115, 0.9885, 0.0, 0.75, 0.0, 0.5, 0.0, 0.5, 0.0, 0.75, 0.0, 0.75, 0.0, 0.5, 0.0115, 0.5, 0.0115, 0.75, 0.0, 0.5, 0.0, 0.25, 0.0, 0.25, 0.0, 0.5, 0.0, 0.5, 0.0, 0.25, 0.0115, 0.25, 0.0115, 0.5, 1.0, 0.01137, 1.0, 0.25, 1.0, 0.25, 1.0, 0.0115, 1.0, 0.0115, 1.0, 0.25, 0.9885, 0.25, 0.9885, 0.0115, 1.0, 0.25, 1.0, 0.5, 1.0, 0.5, 1.0, 0.25, 1.0, 0.25, 1.0, 0.5, 0.9885, 0.5, 0.9885, 0.25, 1.0, 0.5, 1.0, 0.75, 1.0, 0.75, 1.0, 0.5, 1.0, 0.5, 1.0, 0.75, 0.9885, 0.75, 0.9885, 0.5, 0.25, 0.2778, 0.25, 0.5, 0.25, 0.5, 0.25, 0.2663, 0.25, 0.2663, 0.25, 0.5, 0.2385, 0.5, 0.2385, 0.2778, 0.25, 0.5, 0.25, 0.75, 0.25, 0.75, 0.25, 0.5, 0.25, 0.5, 0.25, 0.75, 0.2385, 0.75, 0.2385, 0.5, 0.7615, 0.2778, 0.7615, 0.5, 0.75, 0.5, 0.75, 0.2663, 0.75, 0.2663, 0.75, 0.5, 0.75, 0.5, 0.75, 0.2778, 0.7615, 0.5, 0.7615, 0.75, 0.75, 0.75, 0.75, 0.5, 0.75, 0.5, 0.75, 0.75, 0.75, 0.75, 0.75, 0.5, 0.0115, 0.9888, 0.0115, 0.75, 0.0, 0.75, 0.0, 0.9895, 0.0, 0.9895, 0.0, 0.75, 0.0, 0.75, 0.0, 1.0, 0.0115, 0.75, 0.0115, 0.5, 0.0, 0.5, 0.0, 0.75, 0.0, 0.75, 0.0, 0.5, 0.0, 0.5, 0.0, 0.75, 0.0115, 0.5, 0.0115, 0.25, 0.0, 0.25, 0.0, 0.5, 0.0, 0.5, 0.0, 0.25, 0.0, 0.25, 0.0, 0.5, 0.9885, 0.01122, 0.9885, 0.25, 1.0, 0.25, 1.0, 0.01122, 1.0, 0.01122, 1.0, 0.25, 1.0, 0.25, 1.0, 0.01135, 0.9885, 0.25, 0.9885, 0.5, 1.0, 0.5, 1.0, 0.25, 1.0, 0.25, 1.0, 0.5, 1.0, 0.5, 1.0, 0.25, 0.9885, 0.5, 0.9885, 0.75, 1.0, 0.75, 1.0, 0.5, 1.0, 0.5, 1.0, 0.75, 1.0, 0.75, 1.0, 0.5, 0.7385, 0.2581, 0.5, 0.2581, 0.5, 0.25, 0.7385, 0.25, 0.7385, 0.25, 0.5, 0.25, 0.5, 0.2385, 0.7385, 0.2385, 0.75, 0.8108, 0.75, 0.9885, 0.75, 0.9919, 0.75, 0.8084, 0.75, 0.8084, 0.75, 0.9919, 0.7385, 0.9919, 0.7385, 0.8084, 0.5, 0.2581, 0.2615, 0.2581, 0.2615, 0.25, 0.5, 0.25, 0.5, 0.25, 0.2615, 0.25, 0.2615, 0.2385, 0.5, 0.2385, 0.25, 0.4555, 0.25, 0.2778, 0.25, 0.2581, 0.25, 0.4416, 0.25, 0.4416, 0.25, 0.2581, 0.2615, 0.2581, 0.2615, 0.4416, 0.0115, 0.0115, 0.25, 0.0115, 0.2615, 0.2385, 0.2385, 0.2385, 0.0115, 1.0, 0.2385, 1.0, 0.2385, 1.0, 0.0115, 1.0, 0.7385, 1.0, 0.7615, 1.0, 0.9885, 1.0, 0.75, 1.0, 0.0115, 0.25, 0.0115, 0.0115, 0.2385, 0.2385, 0.2385, 0.2778, 0.75, 0.0115, 0.9885, 0.0115, 0.7615, 0.2385, 0.7385, 0.2385, 0.25, 0.8084, 0.25, 0.625, 0.2615, 0.625, 0.2615, 0.8084, 0.25, 0.8108, 0.25, 0.6331, 0.25, 0.625, 0.25, 0.8084, 0.75, 0.4416, 0.75, 0.625, 0.7385, 0.625, 0.7385, 0.4416, 0.75, 0.4555, 0.75, 0.6331, 0.75, 0.625, 0.75, 0.4416, 0.5, 0.4416, 0.7385, 0.4416, 0.7385, 0.625, 0.5, 0.625, 0.2615, 0.4416, 0.5, 0.4416, 0.5, 0.625, 0.2615, 0.625, 0.25, 0.75, 0.25, 0.5, 0.25, 0.2778, 0.25, 0.4555, 0.75, 0.75, 0.75, 0.9885, 0.75, 0.6331, 0.75, 0.4555, 0.2615, 0.2581, 0.5, 0.2581, 0.5, 0.4416, 0.2615, 0.4416, 0.5, 0.2581, 0.7385, 0.2581, 0.7385, 0.4416, 0.5, 0.4416, 0.75, 0.2778, 0.75, 0.4555, 0.75, 0.4416, 0.75, 0.2581, 0.75, 0.2581, 0.75, 0.4416, 0.7385, 0.4416, 0.7385, 0.2581, 0.25, 0.625, 0.25, 0.4416, 0.2615, 0.4416, 0.2615, 0.625, 0.25, 0.6331, 0.25, 0.4555, 0.25, 0.4416, 0.25, 0.625, 0.25, 0.9885, 0.25, 0.8108, 0.25, 0.8084, 0.25, 0.9919, 0.25, 0.9919, 0.25, 0.8084, 0.2615, 0.8084, 0.2615, 0.9919, 0.75, 0.625, 0.75, 0.8084, 0.7385, 0.8084, 0.7385, 0.625, 0.75, 0.6331, 0.75, 0.8108, 0.75, 0.8084, 0.75, 0.625, 0.5, 0.625, 0.7385, 0.625, 0.7385, 0.8084, 0.5, 0.8084, 0.2615, 0.625, 0.5, 0.625, 0.5, 0.8084, 0.2615, 0.8084, 0.25, 0.9885, 0.25, 0.6331, 0.25, 0.8108, 0.25, 0.9885, 0.25, 0.9885, 0.25, 0.75, 0.25, 0.4555, 0.25, 0.6331, 0.75, 0.5, 0.75, 0.75, 0.75, 0.4555, 0.75, 0.2778, 0.75, 0.9885, 0.75, 0.9885, 0.75, 0.8108, 0.75, 0.6331])
me_x.update()

# ---- objects
ob_x = bpy.data.objects.new('평면', me_x)

# ---- transforms, parenting, visibility, modifiers, constraints
ob_x.location = (0.0, 0.0, 0.0)
_m = ob_x.modifiers.new('Subdivision', 'SUBSURF')
_m.levels = 2

# ---- collection membership
col_collection.objects.link(ob_x)

# ---- scene / render settings (as saved in the file)
scene.frame_start = 1; scene.frame_end = 250; scene.frame_set(29)
scene.render.engine = 'BLENDER_EEVEE_NEXT'
scene.cycles.sampling_pattern = 'TABULATED_SOBOL'
scene.view_settings.view_transform = 'Filmic'
bpy.context.view_layer.update()

# ---- added for rendering (the .blend has no active camera and no usable light): camera, sun
cam_auto = bpy.data.cameras.new('AutoCamera')
cam_auto.lens = 50.0
cam_auto.sensor_width = 36.0
cam_auto.clip_end = 1000.0
ob_auto_camera = bpy.data.objects.new('AutoCamera', cam_auto)
scene.collection.objects.link(ob_auto_camera)
ob_auto_camera.location = (3.25836, -3.88503, 3.58136)
ob_auto_camera.rotation_euler = (1.09748, -7.21219e-08, 0.694738)
scene.camera = ob_auto_camera
light_auto_sun = bpy.data.lights.new('AutoSun', 'SUN')
light_auto_sun.energy = 3.0
light_auto_sun.angle = 0.0523599
ob_auto_sun = bpy.data.objects.new('AutoSun', light_auto_sun)
scene.collection.objects.link(ob_auto_sun)
ob_auto_sun.rotation_euler = (0.872665, 0.174533, 0.523599)
bpy.context.view_layer.update()
